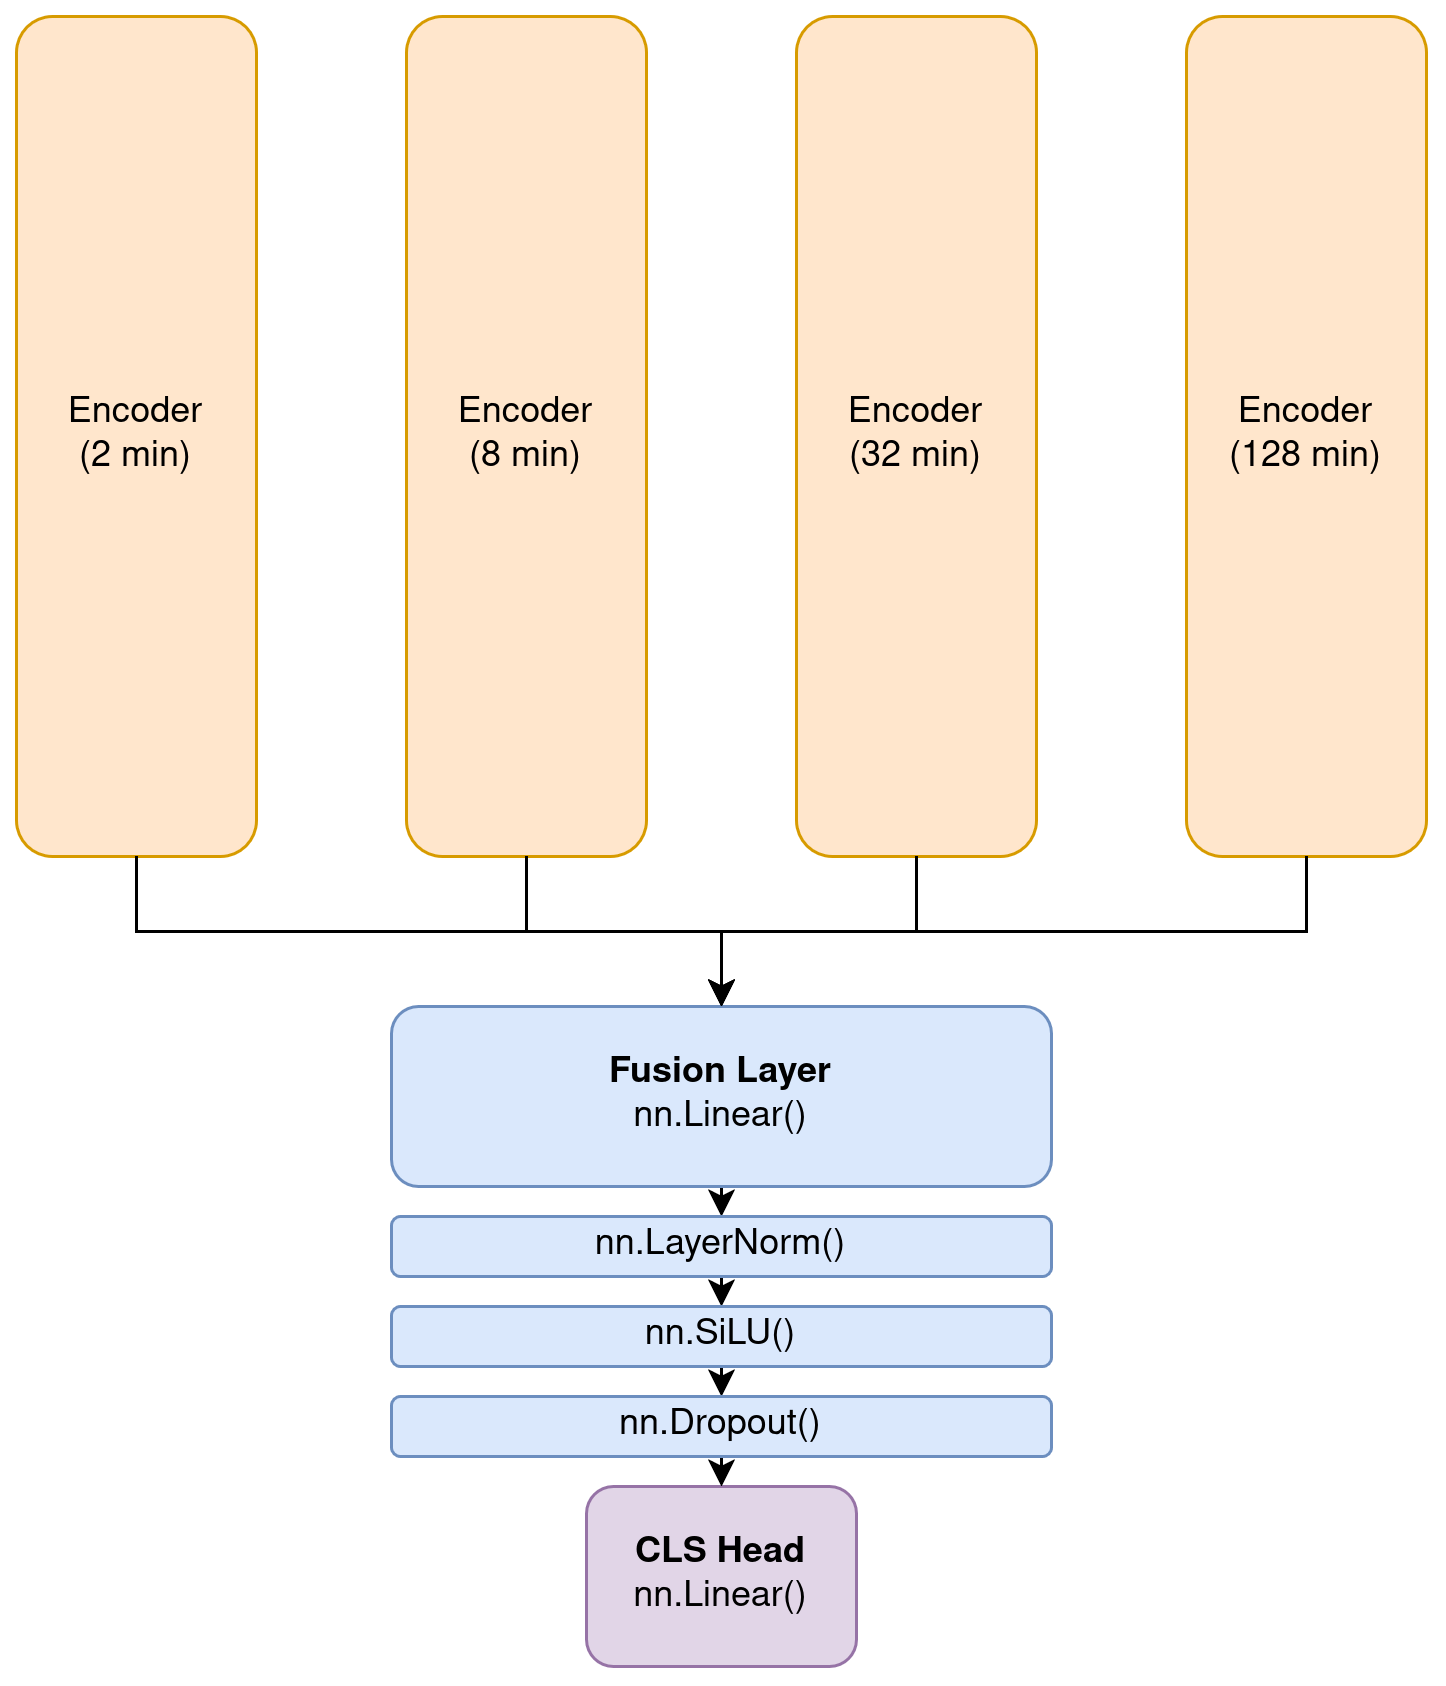

The diagram above was exported from draw.io. Its source (the exported page's mxGraphModel, read from the mxfile embedded in the PNG):
<mxGraphModel dx="1452" dy="767" grid="1" gridSize="10" guides="1" tooltips="1" connect="1" arrows="1" fold="1" page="1" pageScale="1" pageWidth="850" pageHeight="1100" math="0" shadow="0">
  <root>
    <mxCell id="0" />
    <mxCell id="1" parent="0" />
    <mxCell id="Ut2TNgCDw55tTl9Ra75K-6" edge="1" parent="1" source="zQ_ALyPZj3w8mEFehjM0-7" style="edgeStyle=orthogonalEdgeStyle;rounded=0;orthogonalLoop=1;jettySize=auto;html=1;exitX=0.5;exitY=1;exitDx=0;exitDy=0;entryX=0.5;entryY=0;entryDx=0;entryDy=0;" target="Ut2TNgCDw55tTl9Ra75K-8">
      <mxGeometry relative="1" as="geometry">
        <mxPoint x="335" y="500" as="targetPoint" />
      </mxGeometry>
    </mxCell>
    <mxCell id="zQ_ALyPZj3w8mEFehjM0-7" parent="1" style="rounded=1;whiteSpace=wrap;html=1;fillColor=#dae8fc;strokeColor=#6c8ebf;" value="&lt;div&gt;&lt;b&gt;Fusion Layer&lt;/b&gt;&lt;/div&gt;&lt;div&gt;nn.Linear()&lt;/div&gt;" vertex="1">
      <mxGeometry height="60" width="220" x="225" y="420" as="geometry" />
    </mxCell>
    <mxCell id="zQ_ALyPZj3w8mEFehjM0-11" parent="1" style="rounded=1;whiteSpace=wrap;html=1;fillColor=#e1d5e7;strokeColor=#9673a6;" value="&lt;div&gt;&lt;b&gt;CLS Head&lt;/b&gt;&lt;/div&gt;nn.Linear()" vertex="1">
      <mxGeometry height="60" width="90" x="290" y="580" as="geometry" />
    </mxCell>
    <mxCell id="Ut2TNgCDw55tTl9Ra75K-1" connectable="0" parent="1" style="group" value="" vertex="1">
      <mxGeometry height="280" width="470" x="100" y="90" as="geometry" />
    </mxCell>
    <mxCell id="zQ_ALyPZj3w8mEFehjM0-1" parent="Ut2TNgCDw55tTl9Ra75K-1" style="rounded=1;whiteSpace=wrap;html=1;fillColor=#ffe6cc;strokeColor=#d79b00;" value="&lt;div&gt;Encoder&lt;/div&gt;&lt;div&gt;(2 min)&lt;/div&gt;" vertex="1">
      <mxGeometry height="280" width="80" as="geometry" />
    </mxCell>
    <mxCell id="zQ_ALyPZj3w8mEFehjM0-2" parent="Ut2TNgCDw55tTl9Ra75K-1" style="rounded=1;whiteSpace=wrap;html=1;fillColor=#ffe6cc;strokeColor=#d79b00;" value="&lt;div&gt;Encoder&lt;/div&gt;&lt;div&gt;(8 min)&lt;/div&gt;" vertex="1">
      <mxGeometry height="280" width="80" x="130" as="geometry" />
    </mxCell>
    <mxCell id="zQ_ALyPZj3w8mEFehjM0-3" parent="Ut2TNgCDw55tTl9Ra75K-1" style="rounded=1;whiteSpace=wrap;html=1;fillColor=#ffe6cc;strokeColor=#d79b00;" value="&lt;div&gt;Encoder&lt;/div&gt;&lt;div&gt;(32 min)&lt;/div&gt;" vertex="1">
      <mxGeometry height="280" width="80" x="260" as="geometry" />
    </mxCell>
    <mxCell id="zQ_ALyPZj3w8mEFehjM0-4" parent="Ut2TNgCDw55tTl9Ra75K-1" style="rounded=1;whiteSpace=wrap;html=1;fillColor=#ffe6cc;strokeColor=#d79b00;" value="&lt;div&gt;Encoder&lt;/div&gt;&lt;div&gt;(128 min)&lt;/div&gt;" vertex="1">
      <mxGeometry height="280" width="80" x="390" as="geometry" />
    </mxCell>
    <mxCell id="Ut2TNgCDw55tTl9Ra75K-2" edge="1" parent="1" source="zQ_ALyPZj3w8mEFehjM0-1" style="edgeStyle=orthogonalEdgeStyle;rounded=0;orthogonalLoop=1;jettySize=auto;html=1;exitX=0.5;exitY=1;exitDx=0;exitDy=0;entryX=0.5;entryY=0;entryDx=0;entryDy=0;" target="zQ_ALyPZj3w8mEFehjM0-7">
      <mxGeometry relative="1" as="geometry" />
    </mxCell>
    <mxCell id="Ut2TNgCDw55tTl9Ra75K-3" edge="1" parent="1" source="zQ_ALyPZj3w8mEFehjM0-2" style="edgeStyle=orthogonalEdgeStyle;rounded=0;orthogonalLoop=1;jettySize=auto;html=1;exitX=0.5;exitY=1;exitDx=0;exitDy=0;entryX=0.5;entryY=0;entryDx=0;entryDy=0;" target="zQ_ALyPZj3w8mEFehjM0-7">
      <mxGeometry relative="1" as="geometry" />
    </mxCell>
    <mxCell id="Ut2TNgCDw55tTl9Ra75K-4" edge="1" parent="1" source="zQ_ALyPZj3w8mEFehjM0-3" style="edgeStyle=orthogonalEdgeStyle;rounded=0;orthogonalLoop=1;jettySize=auto;html=1;exitX=0.5;exitY=1;exitDx=0;exitDy=0;entryX=0.5;entryY=0;entryDx=0;entryDy=0;" target="zQ_ALyPZj3w8mEFehjM0-7">
      <mxGeometry relative="1" as="geometry" />
    </mxCell>
    <mxCell id="Ut2TNgCDw55tTl9Ra75K-5" edge="1" parent="1" source="zQ_ALyPZj3w8mEFehjM0-4" style="edgeStyle=orthogonalEdgeStyle;rounded=0;orthogonalLoop=1;jettySize=auto;html=1;exitX=0.5;exitY=1;exitDx=0;exitDy=0;entryX=0.5;entryY=0;entryDx=0;entryDy=0;" target="zQ_ALyPZj3w8mEFehjM0-7">
      <mxGeometry relative="1" as="geometry" />
    </mxCell>
    <mxCell id="Ut2TNgCDw55tTl9Ra75K-10" edge="1" parent="1" source="Ut2TNgCDw55tTl9Ra75K-8" style="edgeStyle=orthogonalEdgeStyle;rounded=0;orthogonalLoop=1;jettySize=auto;html=1;exitX=0.5;exitY=1;exitDx=0;exitDy=0;entryX=0.5;entryY=0;entryDx=0;entryDy=0;" target="Ut2TNgCDw55tTl9Ra75K-9">
      <mxGeometry relative="1" as="geometry" />
    </mxCell>
    <mxCell id="Ut2TNgCDw55tTl9Ra75K-8" parent="1" style="rounded=1;whiteSpace=wrap;html=1;fillColor=#dae8fc;strokeColor=#6c8ebf;" value="nn.LayerNorm()" vertex="1">
      <mxGeometry height="20" width="220" x="225" y="490" as="geometry" />
    </mxCell>
    <mxCell id="Ut2TNgCDw55tTl9Ra75K-14" edge="1" parent="1" source="Ut2TNgCDw55tTl9Ra75K-9" style="edgeStyle=orthogonalEdgeStyle;rounded=0;orthogonalLoop=1;jettySize=auto;html=1;exitX=0.5;exitY=1;exitDx=0;exitDy=0;entryX=0.5;entryY=0;entryDx=0;entryDy=0;" target="Ut2TNgCDw55tTl9Ra75K-12">
      <mxGeometry relative="1" as="geometry" />
    </mxCell>
    <mxCell id="Ut2TNgCDw55tTl9Ra75K-9" parent="1" style="rounded=1;whiteSpace=wrap;html=1;fillColor=#dae8fc;strokeColor=#6c8ebf;" value="nn.SiLU()" vertex="1">
      <mxGeometry height="20" width="220" x="225" y="520" as="geometry" />
    </mxCell>
    <mxCell id="Ut2TNgCDw55tTl9Ra75K-15" edge="1" parent="1" source="Ut2TNgCDw55tTl9Ra75K-12" style="edgeStyle=orthogonalEdgeStyle;rounded=0;orthogonalLoop=1;jettySize=auto;html=1;exitX=0.5;exitY=1;exitDx=0;exitDy=0;entryX=0.5;entryY=0;entryDx=0;entryDy=0;" target="zQ_ALyPZj3w8mEFehjM0-11">
      <mxGeometry relative="1" as="geometry" />
    </mxCell>
    <mxCell id="Ut2TNgCDw55tTl9Ra75K-12" parent="1" style="rounded=1;whiteSpace=wrap;html=1;fillColor=#dae8fc;strokeColor=#6c8ebf;" value="nn.Dropout()" vertex="1">
      <mxGeometry height="20" width="220" x="225" y="550" as="geometry" />
    </mxCell>
  </root>
</mxGraphModel>